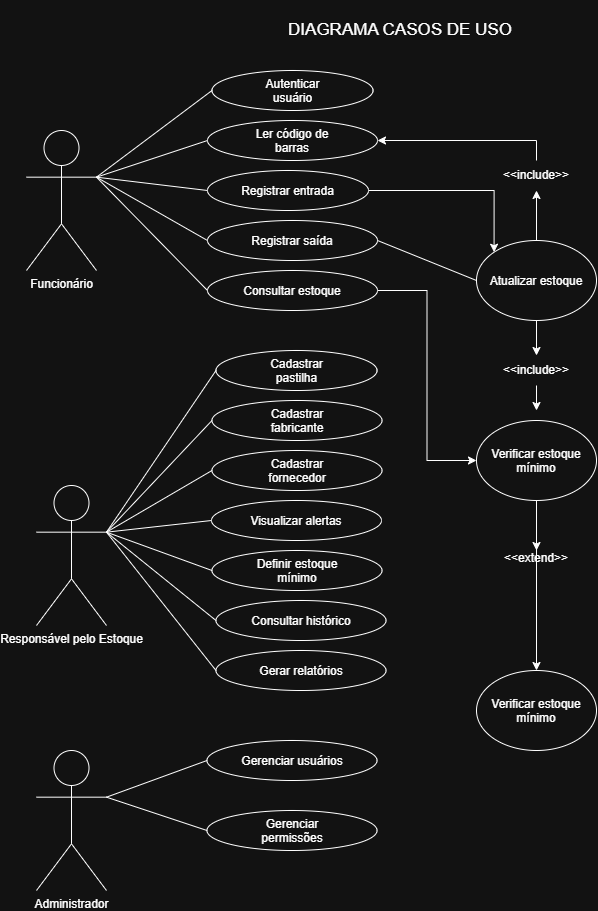

The diagram above was exported from draw.io. Its source (the exported page's mxGraphModel, read from the mxfile embedded in the PNG):
<mxGraphModel dx="1414" dy="777" grid="1" gridSize="10" guides="1" tooltips="1" connect="1" arrows="1" fold="1" page="1" pageScale="1" pageWidth="827" pageHeight="1169" math="0" shadow="0">
  <root>
    <mxCell id="0" />
    <mxCell id="1" parent="0" />
    <mxCell id="CfjLhwGuFc9eD5tBeCJs-1" parent="1" style="text;html=1;whiteSpace=wrap;strokeColor=none;fillColor=none;align=center;verticalAlign=middle;rounded=0;" value="&lt;font style=&quot;font-size: 17px;&quot;&gt;DIAGRAMA CASOS DE USO&lt;/font&gt;" vertex="1">
      <mxGeometry height="60" width="230" x="299" y="100" as="geometry" />
    </mxCell>
    <mxCell id="CfjLhwGuFc9eD5tBeCJs-5" parent="1" style="ellipse;whiteSpace=wrap;html=1;shapeInside=1;" value="&lt;div&gt;Autenticar usuário&lt;/div&gt;" vertex="1">
      <mxGeometry height="40" width="161" x="225.5" y="170" as="geometry" />
    </mxCell>
    <mxCell id="CfjLhwGuFc9eD5tBeCJs-16" edge="1" parent="1" source="CfjLhwGuFc9eD5tBeCJs-22" style="endArrow=none;html=1;rounded=0;exitX=0;exitY=0.5;exitDx=0;exitDy=0;entryX=1;entryY=0.3333333333333333;entryDx=0;entryDy=0;entryPerimeter=0;" value="">
      <mxGeometry height="50" relative="1" width="50" as="geometry">
        <mxPoint x="250" y="435" as="sourcePoint" />
        <mxPoint x="110" y="276.66666666666674" as="targetPoint" />
      </mxGeometry>
    </mxCell>
    <mxCell id="CfjLhwGuFc9eD5tBeCJs-17" edge="1" parent="1" source="CfjLhwGuFc9eD5tBeCJs-5" style="endArrow=none;html=1;rounded=0;exitX=0;exitY=0.5;exitDx=0;exitDy=0;entryX=1;entryY=0.3333333333333333;entryDx=0;entryDy=0;entryPerimeter=0;" value="">
      <mxGeometry height="50" relative="1" width="50" as="geometry">
        <mxPoint x="390" y="420" as="sourcePoint" />
        <mxPoint x="110" y="276.66666666666674" as="targetPoint" />
      </mxGeometry>
    </mxCell>
    <mxCell id="CfjLhwGuFc9eD5tBeCJs-18" edge="1" parent="1" source="CfjLhwGuFc9eD5tBeCJs-23" style="endArrow=none;html=1;rounded=0;exitX=0;exitY=0.5;exitDx=0;exitDy=0;entryX=1;entryY=0.3333333333333333;entryDx=0;entryDy=0;entryPerimeter=0;" value="">
      <mxGeometry height="50" relative="1" width="50" as="geometry">
        <mxPoint x="180" y="495" as="sourcePoint" />
        <mxPoint x="110" y="276.66666666666674" as="targetPoint" />
      </mxGeometry>
    </mxCell>
    <mxCell id="CfjLhwGuFc9eD5tBeCJs-19" edge="1" parent="1" source="CfjLhwGuFc9eD5tBeCJs-24" style="endArrow=none;html=1;rounded=0;exitX=0;exitY=0.5;exitDx=0;exitDy=0;entryX=1;entryY=0.3333333333333333;entryDx=0;entryDy=0;entryPerimeter=0;" value="">
      <mxGeometry height="50" relative="1" width="50" as="geometry">
        <mxPoint x="140" y="565" as="sourcePoint" />
        <mxPoint x="110" y="276.66666666666674" as="targetPoint" />
      </mxGeometry>
    </mxCell>
    <mxCell id="CfjLhwGuFc9eD5tBeCJs-20" edge="1" parent="1" source="CfjLhwGuFc9eD5tBeCJs-25" style="endArrow=none;html=1;rounded=0;exitX=0;exitY=0.5;exitDx=0;exitDy=0;entryX=1;entryY=0.3333333333333333;entryDx=0;entryDy=0;entryPerimeter=0;" value="">
      <mxGeometry height="50" relative="1" width="50" as="geometry">
        <mxPoint x="90" y="635" as="sourcePoint" />
        <mxPoint x="110" y="276.66666666666674" as="targetPoint" />
      </mxGeometry>
    </mxCell>
    <mxCell id="CfjLhwGuFc9eD5tBeCJs-22" parent="1" style="ellipse;whiteSpace=wrap;html=1;shapeInside=1;" value="Ler código de barras" vertex="1">
      <mxGeometry height="40" width="170" x="221" y="220" as="geometry" />
    </mxCell>
    <mxCell id="CfjLhwGuFc9eD5tBeCJs-67" edge="1" parent="1" source="CfjLhwGuFc9eD5tBeCJs-23" style="edgeStyle=orthogonalEdgeStyle;rounded=0;orthogonalLoop=1;jettySize=auto;html=1;exitX=1;exitY=0.5;exitDx=0;exitDy=0;entryX=0;entryY=0;entryDx=0;entryDy=0;" target="CfjLhwGuFc9eD5tBeCJs-65">
      <mxGeometry relative="1" as="geometry" />
    </mxCell>
    <mxCell id="CfjLhwGuFc9eD5tBeCJs-23" parent="1" style="ellipse;whiteSpace=wrap;html=1;shapeInside=1;" value="Registrar entrada" vertex="1">
      <mxGeometry height="40" width="161" x="221" y="270" as="geometry" />
    </mxCell>
    <mxCell id="CfjLhwGuFc9eD5tBeCJs-24" parent="1" style="ellipse;whiteSpace=wrap;html=1;shapeInside=1;" value="Registrar saída" vertex="1">
      <mxGeometry height="40" width="170" x="221" y="320" as="geometry" />
    </mxCell>
    <mxCell id="CfjLhwGuFc9eD5tBeCJs-73" edge="1" parent="1" source="CfjLhwGuFc9eD5tBeCJs-25" style="edgeStyle=orthogonalEdgeStyle;rounded=0;orthogonalLoop=1;jettySize=auto;html=1;exitX=1;exitY=0.5;exitDx=0;exitDy=0;entryX=0;entryY=0.5;entryDx=0;entryDy=0;" target="CfjLhwGuFc9eD5tBeCJs-72">
      <mxGeometry relative="1" as="geometry" />
    </mxCell>
    <mxCell id="CfjLhwGuFc9eD5tBeCJs-25" parent="1" style="ellipse;whiteSpace=wrap;html=1;shapeInside=1;" value="Consultar estoque" vertex="1">
      <mxGeometry height="40" width="170" x="221" y="370" as="geometry" />
    </mxCell>
    <mxCell id="CfjLhwGuFc9eD5tBeCJs-36" parent="1" style="ellipse;whiteSpace=wrap;html=1;shapeInside=1;" value="Cadastrar pastilha" vertex="1">
      <mxGeometry height="40" width="161" x="229.5" y="450" as="geometry" />
    </mxCell>
    <mxCell id="CfjLhwGuFc9eD5tBeCJs-37" edge="1" parent="1" source="CfjLhwGuFc9eD5tBeCJs-42" style="endArrow=none;html=1;rounded=0;exitX=0;exitY=0.5;exitDx=0;exitDy=0;entryX=1;entryY=0.3333333333333333;entryDx=0;entryDy=0;entryPerimeter=0;" target="CfjLhwGuFc9eD5tBeCJs-49" value="">
      <mxGeometry height="50" relative="1" width="50" as="geometry">
        <mxPoint x="360" y="905" as="sourcePoint" />
        <mxPoint x="220" y="777" as="targetPoint" />
      </mxGeometry>
    </mxCell>
    <mxCell id="CfjLhwGuFc9eD5tBeCJs-38" edge="1" parent="1" source="CfjLhwGuFc9eD5tBeCJs-36" style="endArrow=none;html=1;rounded=0;exitX=0;exitY=0.5;exitDx=0;exitDy=0;entryX=1;entryY=0.3333333333333333;entryDx=0;entryDy=0;entryPerimeter=0;" target="CfjLhwGuFc9eD5tBeCJs-49" value="">
      <mxGeometry height="50" relative="1" width="50" as="geometry">
        <mxPoint x="500" y="890" as="sourcePoint" />
        <mxPoint x="220" y="777" as="targetPoint" />
      </mxGeometry>
    </mxCell>
    <mxCell id="CfjLhwGuFc9eD5tBeCJs-39" edge="1" parent="1" source="CfjLhwGuFc9eD5tBeCJs-50" style="endArrow=none;html=1;rounded=0;exitX=0;exitY=0.5;exitDx=0;exitDy=0;entryX=1;entryY=0.3333333333333333;entryDx=0;entryDy=0;entryPerimeter=0;" target="CfjLhwGuFc9eD5tBeCJs-49" value="">
      <mxGeometry height="50" relative="1" width="50" as="geometry">
        <mxPoint x="430" y="770" as="sourcePoint" />
        <mxPoint x="220" y="777" as="targetPoint" />
      </mxGeometry>
    </mxCell>
    <mxCell id="CfjLhwGuFc9eD5tBeCJs-40" edge="1" parent="1" source="CfjLhwGuFc9eD5tBeCJs-43" style="endArrow=none;html=1;rounded=0;exitX=0;exitY=0.5;exitDx=0;exitDy=0;entryX=1;entryY=0.3333333333333333;entryDx=0;entryDy=0;entryPerimeter=0;" target="CfjLhwGuFc9eD5tBeCJs-49" value="">
      <mxGeometry height="50" relative="1" width="50" as="geometry">
        <mxPoint x="250" y="1035" as="sourcePoint" />
        <mxPoint x="220" y="777" as="targetPoint" />
      </mxGeometry>
    </mxCell>
    <mxCell id="CfjLhwGuFc9eD5tBeCJs-41" edge="1" parent="1" source="CfjLhwGuFc9eD5tBeCJs-44" style="endArrow=none;html=1;rounded=0;exitX=0;exitY=0.5;exitDx=0;exitDy=0;entryX=1;entryY=0.3333333333333333;entryDx=0;entryDy=0;entryPerimeter=0;" target="CfjLhwGuFc9eD5tBeCJs-49" value="">
      <mxGeometry height="50" relative="1" width="50" as="geometry">
        <mxPoint x="200" y="1105" as="sourcePoint" />
        <mxPoint x="220" y="777" as="targetPoint" />
      </mxGeometry>
    </mxCell>
    <mxCell id="CfjLhwGuFc9eD5tBeCJs-42" parent="1" style="ellipse;whiteSpace=wrap;html=1;shapeInside=1;" value="Cadastrar fabricante" vertex="1">
      <mxGeometry height="40" width="170" x="225.5" y="500" as="geometry" />
    </mxCell>
    <mxCell id="CfjLhwGuFc9eD5tBeCJs-43" parent="1" style="ellipse;whiteSpace=wrap;html=1;shapeInside=1;" value="Cadastrar fornecedor" vertex="1">
      <mxGeometry height="40" width="170" x="225.5" y="550" as="geometry" />
    </mxCell>
    <mxCell id="CfjLhwGuFc9eD5tBeCJs-44" parent="1" style="ellipse;whiteSpace=wrap;html=1;shapeInside=1;" value="Definir estoque mínimo" vertex="1">
      <mxGeometry height="40" width="170" x="225.5" y="650" as="geometry" />
    </mxCell>
    <mxCell id="CfjLhwGuFc9eD5tBeCJs-49" parent="1" style="shape=umlActor;verticalLabelPosition=bottom;verticalAlign=top;html=1;outlineConnect=0;" value="Responsável pelo Estoque" vertex="1">
      <mxGeometry height="140" width="70" x="50" y="585" as="geometry" />
    </mxCell>
    <mxCell id="CfjLhwGuFc9eD5tBeCJs-50" parent="1" style="ellipse;whiteSpace=wrap;html=1;shapeInside=1;" value="Visualizar alertas" vertex="1">
      <mxGeometry height="40" width="170" x="225" y="600" as="geometry" />
    </mxCell>
    <mxCell id="CfjLhwGuFc9eD5tBeCJs-51" parent="1" style="ellipse;whiteSpace=wrap;html=1;shapeInside=1;" value="Consultar histórico" vertex="1">
      <mxGeometry height="40" width="170" x="229.5" y="700" as="geometry" />
    </mxCell>
    <mxCell id="CfjLhwGuFc9eD5tBeCJs-52" parent="1" style="ellipse;whiteSpace=wrap;html=1;shapeInside=1;" value="Gerar relatórios" vertex="1">
      <mxGeometry height="40" width="170" x="229.5" y="750" as="geometry" />
    </mxCell>
    <mxCell id="CfjLhwGuFc9eD5tBeCJs-54" edge="1" parent="1" source="CfjLhwGuFc9eD5tBeCJs-52" style="endArrow=none;html=1;rounded=0;exitX=0;exitY=0.5;exitDx=0;exitDy=0;entryX=1;entryY=0.3333333333333333;entryDx=0;entryDy=0;entryPerimeter=0;" target="CfjLhwGuFc9eD5tBeCJs-49" value="">
      <mxGeometry height="50" relative="1" width="50" as="geometry">
        <mxPoint x="250" y="620" as="sourcePoint" />
        <mxPoint x="300" y="570" as="targetPoint" />
      </mxGeometry>
    </mxCell>
    <mxCell id="CfjLhwGuFc9eD5tBeCJs-55" edge="1" parent="1" source="CfjLhwGuFc9eD5tBeCJs-51" style="endArrow=none;html=1;rounded=0;exitX=0;exitY=0.5;exitDx=0;exitDy=0;entryX=1;entryY=0.3333333333333333;entryDx=0;entryDy=0;entryPerimeter=0;" target="CfjLhwGuFc9eD5tBeCJs-49" value="">
      <mxGeometry height="50" relative="1" width="50" as="geometry">
        <mxPoint x="250" y="620" as="sourcePoint" />
        <mxPoint x="300" y="570" as="targetPoint" />
      </mxGeometry>
    </mxCell>
    <mxCell id="CfjLhwGuFc9eD5tBeCJs-57" parent="1" style="shape=umlActor;verticalLabelPosition=bottom;verticalAlign=top;html=1;outlineConnect=0;" value="Administrador" vertex="1">
      <mxGeometry height="140" width="70" x="50" y="850" as="geometry" />
    </mxCell>
    <mxCell id="CfjLhwGuFc9eD5tBeCJs-59" parent="1" style="ellipse;whiteSpace=wrap;html=1;shapeInside=1;" value="Gerenciar usuários" vertex="1">
      <mxGeometry height="40" width="170" x="220.5" y="840" as="geometry" />
    </mxCell>
    <mxCell id="CfjLhwGuFc9eD5tBeCJs-60" parent="1" style="ellipse;whiteSpace=wrap;html=1;shapeInside=1;" value="Gerenciar permissões" vertex="1">
      <mxGeometry height="40" width="170" x="220.5" y="910" as="geometry" />
    </mxCell>
    <mxCell id="CfjLhwGuFc9eD5tBeCJs-61" edge="1" parent="1" source="CfjLhwGuFc9eD5tBeCJs-57" style="endArrow=none;html=1;rounded=0;exitX=1;exitY=0.3333333333333333;exitDx=0;exitDy=0;exitPerimeter=0;entryX=0;entryY=0.5;entryDx=0;entryDy=0;" target="CfjLhwGuFc9eD5tBeCJs-59" value="">
      <mxGeometry height="50" relative="1" width="50" as="geometry">
        <mxPoint x="250" y="1020" as="sourcePoint" />
        <mxPoint x="300" y="970" as="targetPoint" />
      </mxGeometry>
    </mxCell>
    <mxCell id="CfjLhwGuFc9eD5tBeCJs-62" edge="1" parent="1" source="CfjLhwGuFc9eD5tBeCJs-57" style="endArrow=none;html=1;rounded=0;exitX=1;exitY=0.3333333333333333;exitDx=0;exitDy=0;exitPerimeter=0;entryX=0;entryY=0.5;entryDx=0;entryDy=0;" target="CfjLhwGuFc9eD5tBeCJs-60" value="">
      <mxGeometry height="50" relative="1" width="50" as="geometry">
        <mxPoint x="250" y="1020" as="sourcePoint" />
        <mxPoint x="300" y="970" as="targetPoint" />
      </mxGeometry>
    </mxCell>
    <mxCell id="CfjLhwGuFc9eD5tBeCJs-63" parent="1" style="shape=umlActor;verticalLabelPosition=bottom;verticalAlign=top;html=1;outlineConnect=0;" value="Funcionário" vertex="1">
      <mxGeometry height="140" width="70" x="40" y="230" as="geometry" />
    </mxCell>
    <mxCell id="CfjLhwGuFc9eD5tBeCJs-68" edge="1" parent="1" source="CfjLhwGuFc9eD5tBeCJs-69" style="edgeStyle=orthogonalEdgeStyle;rounded=0;orthogonalLoop=1;jettySize=auto;html=1;exitX=0.5;exitY=0;exitDx=0;exitDy=0;entryX=1;entryY=0.5;entryDx=0;entryDy=0;" target="CfjLhwGuFc9eD5tBeCJs-22">
      <mxGeometry relative="1" as="geometry">
        <Array as="points" />
        <mxPoint x="550" y="210" as="targetPoint" />
      </mxGeometry>
    </mxCell>
    <mxCell id="CfjLhwGuFc9eD5tBeCJs-71" edge="1" parent="1" source="CfjLhwGuFc9eD5tBeCJs-65" style="edgeStyle=orthogonalEdgeStyle;rounded=0;orthogonalLoop=1;jettySize=auto;html=1;exitX=0.5;exitY=0;exitDx=0;exitDy=0;entryX=0.5;entryY=1;entryDx=0;entryDy=0;" target="CfjLhwGuFc9eD5tBeCJs-69">
      <mxGeometry relative="1" as="geometry" />
    </mxCell>
    <mxCell id="CfjLhwGuFc9eD5tBeCJs-81" edge="1" parent="1" source="CfjLhwGuFc9eD5tBeCJs-65" style="edgeStyle=orthogonalEdgeStyle;rounded=0;orthogonalLoop=1;jettySize=auto;html=1;exitX=0.5;exitY=1;exitDx=0;exitDy=0;entryX=0.5;entryY=0;entryDx=0;entryDy=0;" target="CfjLhwGuFc9eD5tBeCJs-79">
      <mxGeometry relative="1" as="geometry" />
    </mxCell>
    <mxCell id="CfjLhwGuFc9eD5tBeCJs-65" parent="1" style="ellipse;whiteSpace=wrap;html=1;shapeInside=1;" value="Atualizar estoque" vertex="1">
      <mxGeometry height="80" width="120" x="490" y="340" as="geometry" />
    </mxCell>
    <mxCell id="CfjLhwGuFc9eD5tBeCJs-66" edge="1" parent="1" source="CfjLhwGuFc9eD5tBeCJs-24" style="endArrow=none;html=1;rounded=0;exitX=1;exitY=0.5;exitDx=0;exitDy=0;entryX=0;entryY=0.5;entryDx=0;entryDy=0;" target="CfjLhwGuFc9eD5tBeCJs-65" value="">
      <mxGeometry height="50" relative="1" width="50" as="geometry">
        <mxPoint x="250" y="520" as="sourcePoint" />
        <mxPoint x="300" y="470" as="targetPoint" />
      </mxGeometry>
    </mxCell>
    <mxCell id="CfjLhwGuFc9eD5tBeCJs-69" parent="1" style="text;html=1;whiteSpace=wrap;strokeColor=none;fillColor=none;align=center;verticalAlign=middle;rounded=0;" value="&amp;lt;&amp;lt;include&amp;gt;&amp;gt;" vertex="1">
      <mxGeometry height="30" width="60" x="520" y="260" as="geometry" />
    </mxCell>
    <mxCell id="CfjLhwGuFc9eD5tBeCJs-77" edge="1" parent="1" source="CfjLhwGuFc9eD5tBeCJs-72" style="edgeStyle=orthogonalEdgeStyle;rounded=0;orthogonalLoop=1;jettySize=auto;html=1;exitX=0.5;exitY=1;exitDx=0;exitDy=0;entryX=0.5;entryY=0;entryDx=0;entryDy=0;" target="CfjLhwGuFc9eD5tBeCJs-76">
      <mxGeometry relative="1" as="geometry" />
    </mxCell>
    <mxCell id="CfjLhwGuFc9eD5tBeCJs-72" parent="1" style="ellipse;whiteSpace=wrap;html=1;shapeInside=1;" value="Verificar estoque mínimo" vertex="1">
      <mxGeometry height="80" width="120" x="490" y="520" as="geometry" />
    </mxCell>
    <mxCell id="CfjLhwGuFc9eD5tBeCJs-75" parent="1" style="ellipse;whiteSpace=wrap;html=1;shapeInside=1;" value="Verificar estoque mínimo" vertex="1">
      <mxGeometry height="80" width="120" x="490" y="770" as="geometry" />
    </mxCell>
    <mxCell id="CfjLhwGuFc9eD5tBeCJs-78" edge="1" parent="1" style="edgeStyle=orthogonalEdgeStyle;rounded=0;orthogonalLoop=1;jettySize=auto;html=1;entryX=0.5;entryY=0;entryDx=0;entryDy=0;" target="CfjLhwGuFc9eD5tBeCJs-75">
      <mxGeometry relative="1" as="geometry">
        <mxPoint x="550" y="620" as="sourcePoint" />
      </mxGeometry>
    </mxCell>
    <mxCell id="CfjLhwGuFc9eD5tBeCJs-76" parent="1" style="text;html=1;whiteSpace=wrap;strokeColor=none;fillColor=none;align=center;verticalAlign=middle;rounded=0;" value="&amp;lt;&amp;lt;extend&amp;gt;&amp;gt;&lt;div&gt;&lt;br&gt;&lt;/div&gt;" vertex="1">
      <mxGeometry height="30" width="60" x="520" y="650" as="geometry" />
    </mxCell>
    <mxCell id="CfjLhwGuFc9eD5tBeCJs-82" edge="1" parent="1" source="CfjLhwGuFc9eD5tBeCJs-79" style="edgeStyle=orthogonalEdgeStyle;rounded=0;orthogonalLoop=1;jettySize=auto;html=1;exitX=0.5;exitY=1;exitDx=0;exitDy=0;">
      <mxGeometry relative="1" as="geometry">
        <mxPoint x="550" y="510" as="targetPoint" />
      </mxGeometry>
    </mxCell>
    <mxCell id="CfjLhwGuFc9eD5tBeCJs-79" parent="1" style="text;html=1;whiteSpace=wrap;strokeColor=none;fillColor=none;align=center;verticalAlign=middle;rounded=0;" value="&amp;lt;&amp;lt;include&amp;gt;&amp;gt;" vertex="1">
      <mxGeometry height="30" width="60" x="520" y="455" as="geometry" />
    </mxCell>
  </root>
</mxGraphModel>